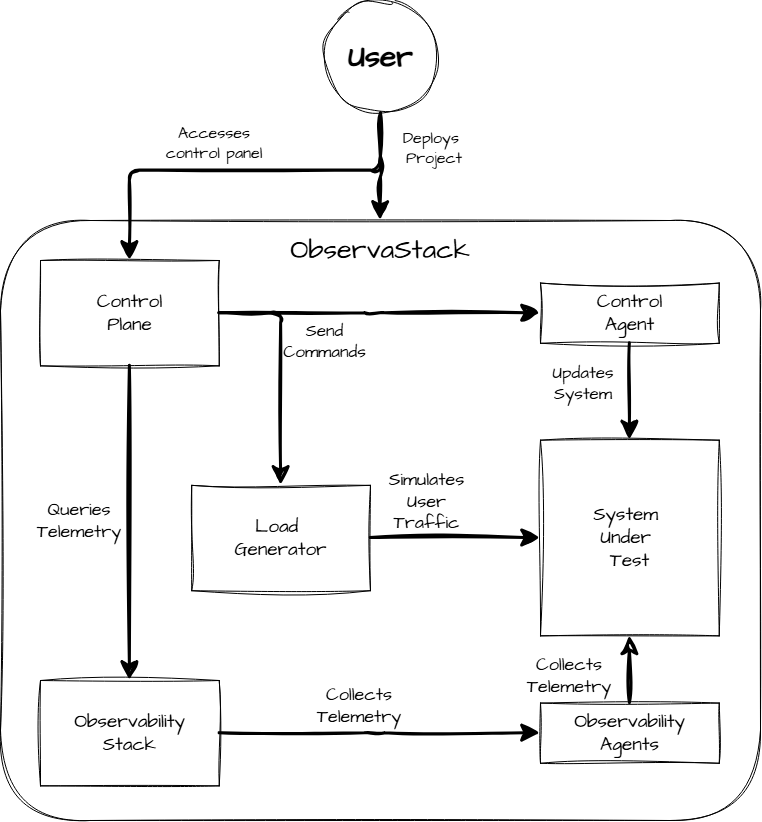

The diagram above was exported from draw.io. Its source (the exported page's mxGraphModel, read from the mxfile embedded in the PNG):
<mxGraphModel dx="1708" dy="922" grid="1" gridSize="10" guides="1" tooltips="1" connect="1" arrows="1" fold="1" page="1" pageScale="1" pageWidth="1100" pageHeight="850" math="0" shadow="0" adaptiveColors="none">
  <root>
    <mxCell id="0" />
    <mxCell id="1" parent="0" />
    <mxCell id="E_3boccvNVyPT9G13iqF-2" parent="1" style="rounded=1;whiteSpace=wrap;html=1;fillColor=none;sketch=1;curveFitting=1;jiggle=2;labelBackgroundColor=none;" value="" vertex="1">
      <mxGeometry height="600" width="760" x="170" y="235" as="geometry" />
    </mxCell>
    <mxCell id="E_3boccvNVyPT9G13iqF-4" edge="1" parent="1" source="E_3boccvNVyPT9G13iqF-5" style="edgeStyle=orthogonalEdgeStyle;rounded=1;orthogonalLoop=1;jettySize=auto;html=1;exitX=1;exitY=0.5;exitDx=0;exitDy=0;flowAnimation=0;sketch=1;curveFitting=1;jiggle=2;labelBackgroundColor=none;fontColor=default;strokeWidth=3;endSize=12;" target="E_3boccvNVyPT9G13iqF-11">
      <mxGeometry relative="1" as="geometry" />
    </mxCell>
    <mxCell id="E_3boccvNVyPT9G13iqF-5" parent="1" style="rounded=0;whiteSpace=wrap;html=1;sketch=1;curveFitting=1;jiggle=2;labelBackgroundColor=none;align=center;verticalAlign=middle;fontFamily=Architects Daughter;fontSource=https%3A%2F%2Ffonts.googleapis.com%2Fcss%3Ffamily%3DArchitects%2BDaughter;fontSize=12;" value="&lt;font style=&quot;font-size: 19px;&quot;&gt;Observability&lt;/font&gt;&lt;div&gt;&lt;font style=&quot;font-size: 19px;&quot;&gt;Stack&lt;/font&gt;&lt;/div&gt;" vertex="1">
      <mxGeometry height="105.34653465346534" width="178.76213028741236" x="210.00037609694948" y="695.0046534653465" as="geometry" />
    </mxCell>
    <mxCell id="E_3boccvNVyPT9G13iqF-6" edge="1" parent="1" source="E_3boccvNVyPT9G13iqF-7" style="edgeStyle=orthogonalEdgeStyle;rounded=1;orthogonalLoop=1;jettySize=auto;html=1;exitX=1;exitY=0.5;exitDx=0;exitDy=0;entryX=0;entryY=0.5;entryDx=0;entryDy=0;sketch=1;curveFitting=1;jiggle=2;labelBackgroundColor=none;fontColor=default;strokeWidth=3;endSize=12;" target="E_3boccvNVyPT9G13iqF-12">
      <mxGeometry relative="1" as="geometry" />
    </mxCell>
    <mxCell id="E_3boccvNVyPT9G13iqF-7" parent="1" style="rounded=0;whiteSpace=wrap;html=1;sketch=1;curveFitting=1;jiggle=2;labelBackgroundColor=none;align=center;verticalAlign=middle;fontFamily=Architects Daughter;fontSource=https%3A%2F%2Ffonts.googleapis.com%2Fcss%3Ffamily%3DArchitects%2BDaughter;fontSize=12;" value="&lt;font style=&quot;font-size: 19px;&quot;&gt;Load&amp;nbsp;&lt;/font&gt;&lt;div&gt;&lt;font style=&quot;font-size: 19px;&quot;&gt;Generator&lt;/font&gt;&lt;/div&gt;" vertex="1">
      <mxGeometry height="105.34653465346534" width="178.76213028741236" x="361.2103760969495" y="499.8533663366337" as="geometry" />
    </mxCell>
    <mxCell id="E_3boccvNVyPT9G13iqF-8" edge="1" parent="1" source="E_3boccvNVyPT9G13iqF-9" style="edgeStyle=orthogonalEdgeStyle;rounded=1;orthogonalLoop=1;jettySize=auto;html=1;exitX=1;exitY=0.5;exitDx=0;exitDy=0;sketch=1;curveFitting=1;jiggle=2;labelBackgroundColor=none;fontColor=default;strokeWidth=3;endSize=12;" target="E_3boccvNVyPT9G13iqF-10">
      <mxGeometry relative="1" as="geometry" />
    </mxCell>
    <mxCell id="E_3boccvNVyPT9G13iqF-9" parent="1" style="rounded=0;whiteSpace=wrap;html=1;sketch=1;curveFitting=1;jiggle=2;labelBackgroundColor=none;align=center;verticalAlign=middle;fontFamily=Architects Daughter;fontSource=https%3A%2F%2Ffonts.googleapis.com%2Fcss%3Ffamily%3DArchitects%2BDaughter;fontSize=12;" value="&lt;font style=&quot;font-size: 19px;&quot;&gt;Control&lt;/font&gt;&lt;div&gt;&lt;font style=&quot;font-size: 19px;&quot;&gt;Plane&lt;/font&gt;&lt;/div&gt;" vertex="1">
      <mxGeometry height="105.34653465346534" width="178.76213028741236" x="210.00037609694948" y="275.00207920792076" as="geometry" />
    </mxCell>
    <mxCell id="E_3boccvNVyPT9G13iqF-10" parent="1" style="rounded=0;whiteSpace=wrap;html=1;sketch=1;curveFitting=1;jiggle=2;labelBackgroundColor=none;align=center;verticalAlign=middle;fontFamily=Architects Daughter;fontSource=https%3A%2F%2Ffonts.googleapis.com%2Fcss%3Ffamily%3DArchitects%2BDaughter;fontSize=12;" value="&lt;font style=&quot;font-size: 19px;&quot;&gt;Control&lt;/font&gt;&lt;div&gt;&lt;font style=&quot;font-size: 19px;&quot;&gt;Agent&lt;/font&gt;&lt;/div&gt;" vertex="1">
      <mxGeometry height="60.198019801980195" width="178.76213028741236" x="709.9968421785763" y="297.57207920792075" as="geometry" />
    </mxCell>
    <mxCell id="E_3boccvNVyPT9G13iqF-11" parent="1" style="rounded=0;whiteSpace=wrap;html=1;sketch=1;curveFitting=1;jiggle=2;labelBackgroundColor=none;align=center;verticalAlign=middle;fontFamily=Architects Daughter;fontSource=https%3A%2F%2Ffonts.googleapis.com%2Fcss%3Ffamily%3DArchitects%2BDaughter;fontSize=12;" value="&lt;font style=&quot;font-size: 19px;&quot;&gt;Observability&lt;/font&gt;&lt;div&gt;&lt;font style=&quot;font-size: 19px;&quot;&gt;Agents&lt;/font&gt;&lt;/div&gt;" vertex="1">
      <mxGeometry height="60.198019801980195" width="178.76213028741236" x="709.9968421785763" y="717.5831683168318" as="geometry" />
    </mxCell>
    <mxCell id="E_3boccvNVyPT9G13iqF-12" parent="1" style="rounded=0;whiteSpace=wrap;html=1;sketch=1;curveFitting=1;jiggle=2;labelBackgroundColor=none;align=center;verticalAlign=middle;fontFamily=Architects Daughter;fontSource=https%3A%2F%2Ffonts.googleapis.com%2Fcss%3Ffamily%3DArchitects%2BDaughter;fontSize=12;" value="&lt;font style=&quot;font-size: 19px;&quot;&gt;System&amp;nbsp;&lt;/font&gt;&lt;div&gt;&lt;font style=&quot;font-size: 19px;&quot;&gt;Under&amp;nbsp;&lt;/font&gt;&lt;/div&gt;&lt;div&gt;&lt;font style=&quot;font-size: 19px;&quot;&gt;Test&lt;br&gt;&lt;/font&gt;&lt;/div&gt;" vertex="1">
      <mxGeometry height="195.64356435643563" width="178.76213028741236" x="709.9968421785763" y="454.70485148514854" as="geometry" />
    </mxCell>
    <mxCell id="E_3boccvNVyPT9G13iqF-13" parent="1" style="text;html=1;whiteSpace=wrap;strokeColor=none;fillColor=none;align=center;verticalAlign=middle;rounded=1;sketch=1;curveFitting=1;jiggle=2;labelBackgroundColor=none;fontFamily=Architects Daughter;fontSource=https%3A%2F%2Ffonts.googleapis.com%2Fcss%3Ffamily%3DArchitects%2BDaughter;fontSize=17;" value="&lt;font&gt;Send Commands&lt;/font&gt;" vertex="1">
      <mxGeometry height="22.574257425742573" width="48.75330826020337" x="469.9991605144635" y="345.00396039603964" as="geometry" />
    </mxCell>
    <mxCell id="E_3boccvNVyPT9G13iqF-14" parent="1" style="text;html=1;whiteSpace=wrap;strokeColor=none;fillColor=none;align=center;verticalAlign=middle;rounded=1;sketch=1;curveFitting=1;jiggle=2;labelBackgroundColor=none;fontFamily=Architects Daughter;fontSource=https%3A%2F%2Ffonts.googleapis.com%2Fcss%3Ffamily%3DArchitects%2BDaughter;fontSize=18;" value="&lt;font&gt;Simulates&lt;br&gt;User Traffic&lt;/font&gt;" vertex="1">
      <mxGeometry height="22.574257425742573" width="93.44384083205645" x="549.9972024887403" y="505.00287128712876" as="geometry" />
    </mxCell>
    <mxCell id="E_3boccvNVyPT9G13iqF-15" parent="1" style="text;html=1;whiteSpace=wrap;strokeColor=none;fillColor=none;align=center;verticalAlign=middle;rounded=1;sketch=1;curveFitting=1;jiggle=2;labelBackgroundColor=none;fontFamily=Architects Daughter;fontSource=https%3A%2F%2Ffonts.googleapis.com%2Fcss%3Ffamily%3DArchitects%2BDaughter;fontSize=18;" value="&lt;font&gt;Collects&lt;/font&gt;&lt;div&gt;Telemetry&lt;/div&gt;" vertex="1">
      <mxGeometry height="30.099009900990097" width="97.50661652040674" x="479.99912290476857" y="704.9969306930692" as="geometry" />
    </mxCell>
    <mxCell id="E_3boccvNVyPT9G13iqF-17" parent="1" style="ellipse;whiteSpace=wrap;html=1;aspect=fixed;sketch=1;curveFitting=1;jiggle=2;rounded=0;labelBackgroundColor=none;fillColor=none;align=center;verticalAlign=middle;fontFamily=Architects Daughter;fontSource=https%3A%2F%2Ffonts.googleapis.com%2Fcss%3Ffamily%3DArchitects%2BDaughter;fontSize=12;" value="&lt;h1&gt;&lt;font style=&quot;font-size: 30px;&quot;&gt;User&lt;/font&gt;&lt;/h1&gt;" vertex="1">
      <mxGeometry height="112.87128712871286" width="112.87128712871286" x="494" y="14.997821782178221" as="geometry" />
    </mxCell>
    <mxCell id="sDx5TotpMNBNQfAn3Gzi-14" edge="1" parent="1" source="E_3boccvNVyPT9G13iqF-17" style="edgeStyle=orthogonalEdgeStyle;rounded=1;orthogonalLoop=1;jettySize=auto;html=1;sketch=1;curveFitting=1;jiggle=2;labelBackgroundColor=none;fontColor=default;strokeWidth=3;endSize=12;shadow=0;entryX=0.5;entryY=0;entryDx=0;entryDy=0;exitX=0.5;exitY=1;exitDx=0;exitDy=0;" target="E_3boccvNVyPT9G13iqF-2">
      <mxGeometry relative="1" as="geometry">
        <mxPoint x="545" y="145" as="sourcePoint" />
        <mxPoint x="518" y="460.57" as="targetPoint" />
      </mxGeometry>
    </mxCell>
    <mxCell id="sDx5TotpMNBNQfAn3Gzi-16" edge="1" parent="1" source="E_3boccvNVyPT9G13iqF-17" style="edgeStyle=orthogonalEdgeStyle;rounded=1;orthogonalLoop=1;jettySize=auto;html=1;sketch=1;curveFitting=1;jiggle=2;labelBackgroundColor=none;fontColor=default;strokeWidth=3;endSize=12;shadow=0;entryX=0.5;entryY=0;entryDx=0;entryDy=0;exitX=0.5;exitY=1;exitDx=0;exitDy=0;" target="E_3boccvNVyPT9G13iqF-9">
      <mxGeometry relative="1" as="geometry">
        <Array as="points">
          <mxPoint x="550" y="185" />
          <mxPoint x="299" y="185" />
        </Array>
        <mxPoint x="660" y="195" as="sourcePoint" />
        <mxPoint x="660" y="326" as="targetPoint" />
      </mxGeometry>
    </mxCell>
    <mxCell id="sDx5TotpMNBNQfAn3Gzi-17" parent="1" style="text;html=1;whiteSpace=wrap;strokeColor=none;fillColor=none;align=center;verticalAlign=middle;rounded=0;fontFamily=Architects Daughter;fontSource=https%3A%2F%2Ffonts.googleapis.com%2Fcss%3Ffamily%3DArchitects%2BDaughter;" value="&lt;font style=&quot;font-size: 27px;&quot;&gt;ObservaStack&lt;/font&gt;" vertex="1">
      <mxGeometry height="60" width="180.03" x="460" y="235" as="geometry" />
    </mxCell>
    <mxCell id="sDx5TotpMNBNQfAn3Gzi-18" parent="1" style="text;html=1;whiteSpace=wrap;strokeColor=none;fillColor=none;align=center;verticalAlign=middle;rounded=0;fontFamily=Architects Daughter;fontSource=https%3A%2F%2Ffonts.googleapis.com%2Fcss%3Ffamily%3DArchitects%2BDaughter;" value="&lt;font style=&quot;font-size: 16px;&quot;&gt;Deploys&amp;nbsp;&lt;/font&gt;&lt;div&gt;&lt;font style=&quot;font-size: 16px;&quot;&gt;Project&lt;/font&gt;&lt;/div&gt;" vertex="1">
      <mxGeometry height="70" width="107.55" x="550" y="127.87" as="geometry" />
    </mxCell>
    <mxCell id="sDx5TotpMNBNQfAn3Gzi-19" parent="1" style="text;html=1;whiteSpace=wrap;strokeColor=none;fillColor=none;align=center;verticalAlign=middle;rounded=0;fontFamily=Architects Daughter;fontSource=https%3A%2F%2Ffonts.googleapis.com%2Fcss%3Ffamily%3DArchitects%2BDaughter;" value="&lt;span style=&quot;font-size: 16px;&quot;&gt;Accesses control panel&lt;/span&gt;" vertex="1">
      <mxGeometry height="60" width="107.55" x="330" y="127.87" as="geometry" />
    </mxCell>
    <mxCell id="sDx5TotpMNBNQfAn3Gzi-21" edge="1" parent="1" source="E_3boccvNVyPT9G13iqF-9" style="edgeStyle=orthogonalEdgeStyle;rounded=1;orthogonalLoop=1;jettySize=auto;html=1;sketch=1;curveFitting=1;jiggle=2;labelBackgroundColor=none;fontColor=default;strokeWidth=3;endSize=12;shadow=0;entryX=0.5;entryY=0;entryDx=0;entryDy=0;exitX=0.5;exitY=1;exitDx=0;exitDy=0;" target="E_3boccvNVyPT9G13iqF-5">
      <mxGeometry relative="1" as="geometry">
        <mxPoint x="841" y="285" as="sourcePoint" />
        <mxPoint x="590" y="463" as="targetPoint" />
      </mxGeometry>
    </mxCell>
    <mxCell id="sDx5TotpMNBNQfAn3Gzi-22" edge="1" parent="1" source="E_3boccvNVyPT9G13iqF-9" style="edgeStyle=orthogonalEdgeStyle;rounded=1;orthogonalLoop=1;jettySize=auto;html=1;sketch=1;curveFitting=1;jiggle=2;labelBackgroundColor=none;fontColor=default;strokeWidth=3;endSize=12;shadow=0;exitX=1;exitY=0.5;exitDx=0;exitDy=0;" target="E_3boccvNVyPT9G13iqF-7">
      <mxGeometry relative="1" as="geometry">
        <mxPoint x="831" y="245" as="sourcePoint" />
        <mxPoint x="580" y="423" as="targetPoint" />
      </mxGeometry>
    </mxCell>
    <mxCell id="sDx5TotpMNBNQfAn3Gzi-24" edge="1" parent="1" source="E_3boccvNVyPT9G13iqF-11" style="edgeStyle=orthogonalEdgeStyle;rounded=1;orthogonalLoop=1;jettySize=auto;html=1;exitX=0.5;exitY=0;exitDx=0;exitDy=0;flowAnimation=0;sketch=1;curveFitting=1;jiggle=2;labelBackgroundColor=none;fontColor=default;strokeWidth=3;endSize=12;entryX=0.5;entryY=1;entryDx=0;entryDy=0;" target="E_3boccvNVyPT9G13iqF-12">
      <mxGeometry relative="1" as="geometry">
        <mxPoint x="790" y="695" as="sourcePoint" />
        <mxPoint x="1091" y="695" as="targetPoint" />
      </mxGeometry>
    </mxCell>
    <mxCell id="sDx5TotpMNBNQfAn3Gzi-25" parent="1" style="text;html=1;whiteSpace=wrap;strokeColor=none;fillColor=none;align=center;verticalAlign=middle;rounded=1;sketch=1;curveFitting=1;jiggle=2;labelBackgroundColor=none;fontFamily=Architects Daughter;fontSource=https%3A%2F%2Ffonts.googleapis.com%2Fcss%3Ffamily%3DArchitects%2BDaughter;fontSize=18;" value="&lt;font&gt;Collects&lt;/font&gt;&lt;div&gt;Telemetry&lt;/div&gt;" vertex="1">
      <mxGeometry height="30.099009900990097" width="97.50661652040674" x="690" y="674.9" as="geometry" />
    </mxCell>
    <mxCell id="sDx5TotpMNBNQfAn3Gzi-26" edge="1" parent="1" source="E_3boccvNVyPT9G13iqF-10" style="edgeStyle=orthogonalEdgeStyle;rounded=1;orthogonalLoop=1;jettySize=auto;html=1;sketch=1;curveFitting=1;jiggle=2;labelBackgroundColor=none;fontColor=default;strokeWidth=3;endSize=12;shadow=0;exitX=0.5;exitY=1;exitDx=0;exitDy=0;" target="E_3boccvNVyPT9G13iqF-12">
      <mxGeometry relative="1" as="geometry">
        <mxPoint x="590" y="405" as="sourcePoint" />
        <mxPoint x="652" y="577" as="targetPoint" />
      </mxGeometry>
    </mxCell>
    <mxCell id="sDx5TotpMNBNQfAn3Gzi-27" parent="1" style="text;html=1;whiteSpace=wrap;strokeColor=none;fillColor=none;align=center;verticalAlign=middle;rounded=1;sketch=1;curveFitting=1;jiggle=2;labelBackgroundColor=none;fontFamily=Architects Daughter;fontSource=https%3A%2F%2Ffonts.googleapis.com%2Fcss%3Ffamily%3DArchitects%2BDaughter;fontSize=17;" value="Updates System" vertex="1">
      <mxGeometry height="22.57" width="50" x="727.55" y="387" as="geometry" />
    </mxCell>
    <mxCell id="sDx5TotpMNBNQfAn3Gzi-28" parent="1" style="text;html=1;whiteSpace=wrap;strokeColor=none;fillColor=none;align=center;verticalAlign=middle;rounded=1;sketch=1;curveFitting=1;jiggle=2;labelBackgroundColor=none;fontFamily=Architects Daughter;fontSource=https%3A%2F%2Ffonts.googleapis.com%2Fcss%3Ffamily%3DArchitects%2BDaughter;fontSize=18;" value="Queries&lt;div&gt;Telemetry&lt;/div&gt;" vertex="1">
      <mxGeometry height="30.099009900990097" width="97.50661652040674" x="200" y="519.9499999999999" as="geometry" />
    </mxCell>
  </root>
</mxGraphModel>